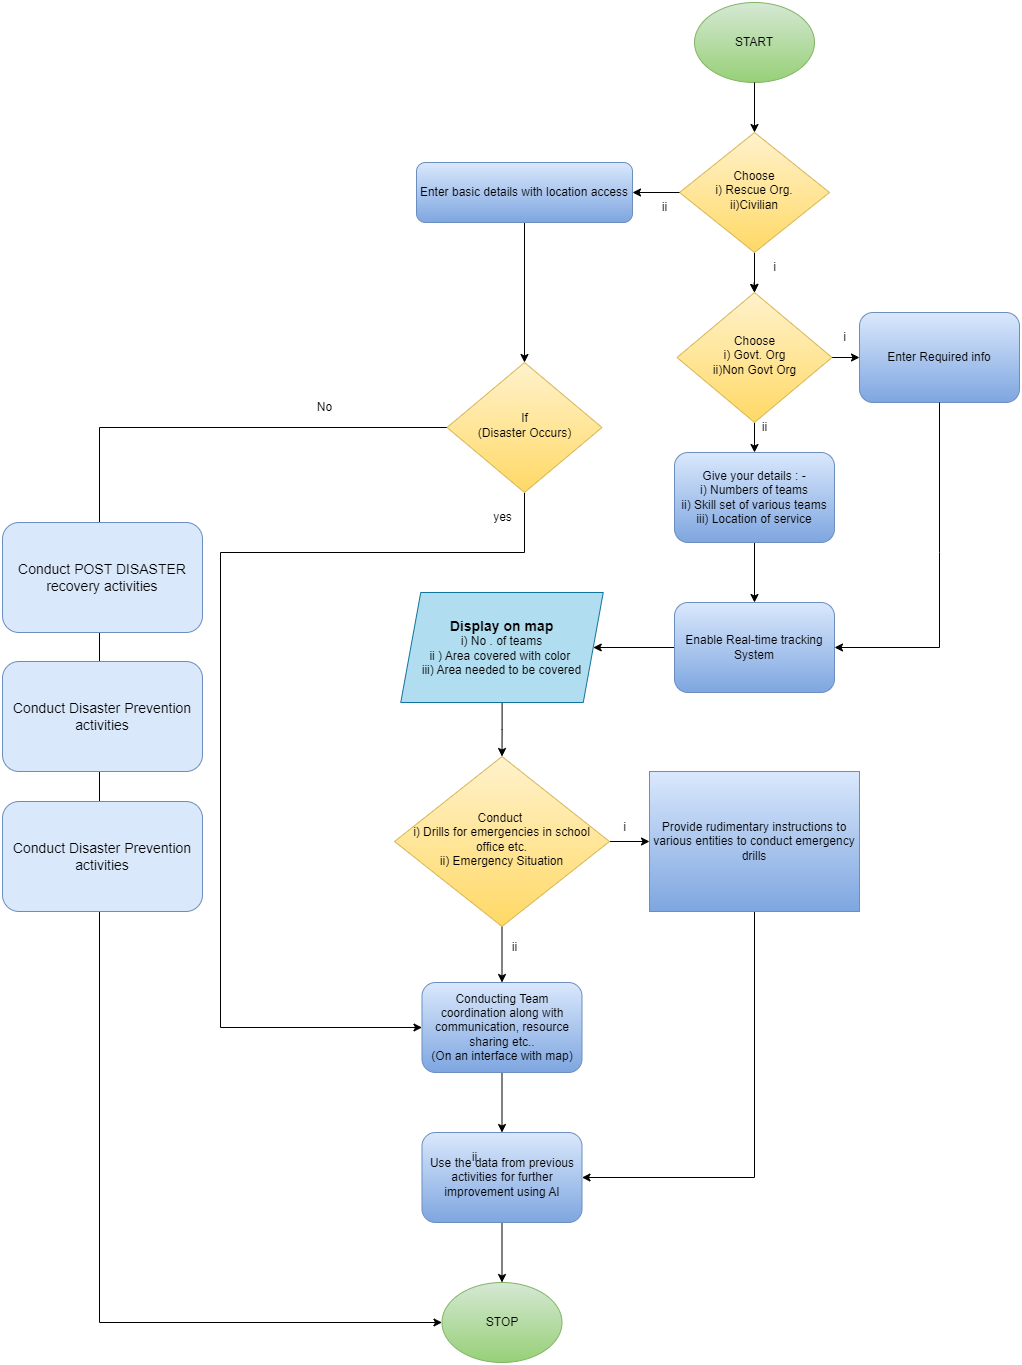

The diagram above was exported from draw.io. Its source (the exported page's mxGraphModel, read from the mxfile embedded in the PNG):
<mxGraphModel dx="1877" dy="1748" grid="1" gridSize="10" guides="1" tooltips="1" connect="1" arrows="1" fold="1" page="1" pageScale="1" pageWidth="827" pageHeight="1169" math="0" shadow="0">
  <root>
    <mxCell id="WIyWlLk6GJQsqaUBKTNV-0" />
    <mxCell id="WIyWlLk6GJQsqaUBKTNV-1" parent="WIyWlLk6GJQsqaUBKTNV-0" />
    <mxCell id="Zr-8DBme2ZjUZXGNY6yB-0" value="START" style="ellipse;whiteSpace=wrap;html=1;fillColor=#d5e8d4;strokeColor=#82b366;gradientColor=#97d077;" parent="WIyWlLk6GJQsqaUBKTNV-1" vertex="1">
      <mxGeometry x="-135" y="-170" width="120" height="80" as="geometry" />
    </mxCell>
    <mxCell id="nfn14eSJLS3iNi-C-Fcr-1" value="" style="edgeStyle=orthogonalEdgeStyle;rounded=0;orthogonalLoop=1;jettySize=auto;html=1;" parent="WIyWlLk6GJQsqaUBKTNV-1" source="Zr-8DBme2ZjUZXGNY6yB-1" target="Zr-8DBme2ZjUZXGNY6yB-3" edge="1">
      <mxGeometry relative="1" as="geometry" />
    </mxCell>
    <mxCell id="Zr-8DBme2ZjUZXGNY6yB-1" value="Choose&lt;br&gt;i) Rescue Org.&lt;br&gt;ii)Civilian" style="rhombus;whiteSpace=wrap;html=1;shadow=0;fontFamily=Helvetica;fontSize=12;align=center;strokeWidth=1;spacing=6;spacingTop=-4;fillColor=#fff2cc;strokeColor=#d6b656;gradientColor=#ffd966;" parent="WIyWlLk6GJQsqaUBKTNV-1" vertex="1">
      <mxGeometry x="-150" y="-40" width="150" height="120" as="geometry" />
    </mxCell>
    <mxCell id="Zr-8DBme2ZjUZXGNY6yB-38" value="" style="edgeStyle=orthogonalEdgeStyle;rounded=0;orthogonalLoop=1;jettySize=auto;html=1;" parent="WIyWlLk6GJQsqaUBKTNV-1" source="Zr-8DBme2ZjUZXGNY6yB-2" target="Zr-8DBme2ZjUZXGNY6yB-25" edge="1">
      <mxGeometry relative="1" as="geometry" />
    </mxCell>
    <mxCell id="Zr-8DBme2ZjUZXGNY6yB-2" value="Enter basic details with location access" style="rounded=1;whiteSpace=wrap;html=1;fontSize=12;glass=0;strokeWidth=1;shadow=0;fillColor=#dae8fc;gradientColor=#7ea6e0;strokeColor=#6c8ebf;" parent="WIyWlLk6GJQsqaUBKTNV-1" vertex="1">
      <mxGeometry x="-413" y="-10" width="216" height="60" as="geometry" />
    </mxCell>
    <mxCell id="Zr-8DBme2ZjUZXGNY6yB-35" value="" style="edgeStyle=orthogonalEdgeStyle;rounded=0;orthogonalLoop=1;jettySize=auto;html=1;" parent="WIyWlLk6GJQsqaUBKTNV-1" source="Zr-8DBme2ZjUZXGNY6yB-16" target="Zr-8DBme2ZjUZXGNY6yB-17" edge="1">
      <mxGeometry relative="1" as="geometry" />
    </mxCell>
    <mxCell id="Zr-8DBme2ZjUZXGNY6yB-16" value="Enable Real-time tracking System" style="rounded=1;whiteSpace=wrap;html=1;fontSize=12;glass=0;strokeWidth=1;shadow=0;fillColor=#dae8fc;gradientColor=#7ea6e0;strokeColor=#6c8ebf;" parent="WIyWlLk6GJQsqaUBKTNV-1" vertex="1">
      <mxGeometry x="-155" y="430" width="160" height="90" as="geometry" />
    </mxCell>
    <mxCell id="Zr-8DBme2ZjUZXGNY6yB-36" value="" style="edgeStyle=orthogonalEdgeStyle;rounded=0;orthogonalLoop=1;jettySize=auto;html=1;" parent="WIyWlLk6GJQsqaUBKTNV-1" source="Zr-8DBme2ZjUZXGNY6yB-17" target="Zr-8DBme2ZjUZXGNY6yB-26" edge="1">
      <mxGeometry relative="1" as="geometry" />
    </mxCell>
    <mxCell id="Zr-8DBme2ZjUZXGNY6yB-17" value="&lt;b&gt;&lt;font style=&quot;font-size: 14px;&quot;&gt;Display on map&lt;/font&gt;&lt;/b&gt;&lt;br&gt;i) No . of teams&lt;br&gt;ii ) Area covered with color&amp;nbsp;&lt;br&gt;iii) Area needed to be covered" style="shape=parallelogram;perimeter=parallelogramPerimeter;whiteSpace=wrap;html=1;fixedSize=1;fillColor=#b1ddf0;strokeColor=#10739e;" parent="WIyWlLk6GJQsqaUBKTNV-1" vertex="1">
      <mxGeometry x="-428.75" y="420" width="202.5" height="110" as="geometry" />
    </mxCell>
    <mxCell id="Zr-8DBme2ZjUZXGNY6yB-18" value="" style="endArrow=classic;html=1;rounded=0;entryX=0.5;entryY=0;entryDx=0;entryDy=0;exitX=0.5;exitY=1;exitDx=0;exitDy=0;" parent="WIyWlLk6GJQsqaUBKTNV-1" source="Zr-8DBme2ZjUZXGNY6yB-0" target="Zr-8DBme2ZjUZXGNY6yB-1" edge="1">
      <mxGeometry width="50" height="50" relative="1" as="geometry">
        <mxPoint x="-72" y="-69" as="sourcePoint" />
        <mxPoint x="-76" y="-10" as="targetPoint" />
      </mxGeometry>
    </mxCell>
    <mxCell id="Zr-8DBme2ZjUZXGNY6yB-19" value="" style="endArrow=classic;html=1;rounded=0;entryX=0.5;entryY=0;entryDx=0;entryDy=0;exitX=0.5;exitY=1;exitDx=0;exitDy=0;" parent="WIyWlLk6GJQsqaUBKTNV-1" source="Zr-8DBme2ZjUZXGNY6yB-3" edge="1">
      <mxGeometry width="50" height="50" relative="1" as="geometry">
        <mxPoint x="-75.5" y="110" as="sourcePoint" />
        <mxPoint x="-75.5" y="190" as="targetPoint" />
      </mxGeometry>
    </mxCell>
    <mxCell id="Zr-8DBme2ZjUZXGNY6yB-24" value="" style="endArrow=classic;html=1;rounded=0;entryX=1;entryY=0.5;entryDx=0;entryDy=0;exitX=0;exitY=0.5;exitDx=0;exitDy=0;" parent="WIyWlLk6GJQsqaUBKTNV-1" source="Zr-8DBme2ZjUZXGNY6yB-1" target="Zr-8DBme2ZjUZXGNY6yB-2" edge="1">
      <mxGeometry width="50" height="50" relative="1" as="geometry">
        <mxPoint x="-230" y="40" as="sourcePoint" />
        <mxPoint x="-230" y="120" as="targetPoint" />
      </mxGeometry>
    </mxCell>
    <mxCell id="Zr-8DBme2ZjUZXGNY6yB-59" value="" style="edgeStyle=orthogonalEdgeStyle;rounded=0;orthogonalLoop=1;jettySize=auto;html=1;exitX=0;exitY=0.5;exitDx=0;exitDy=0;entryX=0;entryY=0.5;entryDx=0;entryDy=0;" parent="WIyWlLk6GJQsqaUBKTNV-1" source="Zr-8DBme2ZjUZXGNY6yB-25" target="Zr-8DBme2ZjUZXGNY6yB-46" edge="1">
      <mxGeometry relative="1" as="geometry">
        <mxPoint x="-430" y="1480" as="targetPoint" />
        <Array as="points">
          <mxPoint x="-730" y="255" />
          <mxPoint x="-730" y="1150" />
        </Array>
      </mxGeometry>
    </mxCell>
    <mxCell id="nfn14eSJLS3iNi-C-Fcr-6" value="" style="edgeStyle=orthogonalEdgeStyle;rounded=0;orthogonalLoop=1;jettySize=auto;html=1;exitX=0.5;exitY=1;exitDx=0;exitDy=0;entryX=0;entryY=0.5;entryDx=0;entryDy=0;" parent="WIyWlLk6GJQsqaUBKTNV-1" source="Zr-8DBme2ZjUZXGNY6yB-25" target="Zr-8DBme2ZjUZXGNY6yB-33" edge="1">
      <mxGeometry relative="1" as="geometry">
        <mxPoint x="-610" y="830" as="targetPoint" />
        <Array as="points">
          <mxPoint x="-305" y="380" />
          <mxPoint x="-609" y="380" />
          <mxPoint x="-609" y="855" />
        </Array>
      </mxGeometry>
    </mxCell>
    <mxCell id="Zr-8DBme2ZjUZXGNY6yB-25" value="If&lt;br&gt;(Disaster Occurs)" style="rhombus;whiteSpace=wrap;html=1;shadow=0;fontFamily=Helvetica;fontSize=12;align=center;strokeWidth=1;spacing=6;spacingTop=-4;fillColor=#fff2cc;gradientColor=#ffd966;strokeColor=#d6b656;" parent="WIyWlLk6GJQsqaUBKTNV-1" vertex="1">
      <mxGeometry x="-382.5" y="190" width="155" height="130" as="geometry" />
    </mxCell>
    <mxCell id="Zr-8DBme2ZjUZXGNY6yB-37" value="" style="edgeStyle=orthogonalEdgeStyle;rounded=0;orthogonalLoop=1;jettySize=auto;html=1;" parent="WIyWlLk6GJQsqaUBKTNV-1" source="Zr-8DBme2ZjUZXGNY6yB-26" target="Zr-8DBme2ZjUZXGNY6yB-33" edge="1">
      <mxGeometry relative="1" as="geometry" />
    </mxCell>
    <mxCell id="Zr-8DBme2ZjUZXGNY6yB-44" value="" style="edgeStyle=orthogonalEdgeStyle;rounded=0;orthogonalLoop=1;jettySize=auto;html=1;" parent="WIyWlLk6GJQsqaUBKTNV-1" source="Zr-8DBme2ZjUZXGNY6yB-26" target="Zr-8DBme2ZjUZXGNY6yB-43" edge="1">
      <mxGeometry relative="1" as="geometry" />
    </mxCell>
    <mxCell id="Zr-8DBme2ZjUZXGNY6yB-26" value="Conduct&amp;nbsp;&lt;br&gt;i) Drills for emergencies in school office etc.&lt;br&gt;ii) Emergency Situation" style="rhombus;whiteSpace=wrap;html=1;shadow=0;fontFamily=Helvetica;fontSize=12;align=center;strokeWidth=1;spacing=6;spacingTop=-4;fillColor=#fff2cc;gradientColor=#ffd966;strokeColor=#d6b656;" parent="WIyWlLk6GJQsqaUBKTNV-1" vertex="1">
      <mxGeometry x="-435" y="584" width="215" height="170" as="geometry" />
    </mxCell>
    <mxCell id="Zr-8DBme2ZjUZXGNY6yB-29" value="Enter Required info" style="rounded=1;whiteSpace=wrap;html=1;fontSize=12;glass=0;strokeWidth=1;shadow=0;fillColor=#dae8fc;gradientColor=#7ea6e0;strokeColor=#6c8ebf;" parent="WIyWlLk6GJQsqaUBKTNV-1" vertex="1">
      <mxGeometry x="30" y="140" width="160" height="90" as="geometry" />
    </mxCell>
    <mxCell id="Zr-8DBme2ZjUZXGNY6yB-30" value="" style="endArrow=classic;html=1;rounded=0;entryX=0;entryY=0.5;entryDx=0;entryDy=0;exitX=1;exitY=0.5;exitDx=0;exitDy=0;" parent="WIyWlLk6GJQsqaUBKTNV-1" source="Zr-8DBme2ZjUZXGNY6yB-3" target="Zr-8DBme2ZjUZXGNY6yB-29" edge="1">
      <mxGeometry width="50" height="50" relative="1" as="geometry">
        <mxPoint x="70" y="215" as="sourcePoint" />
        <mxPoint x="70" y="295" as="targetPoint" />
      </mxGeometry>
    </mxCell>
    <mxCell id="Zr-8DBme2ZjUZXGNY6yB-31" value="" style="endArrow=classic;html=1;rounded=0;exitX=0.5;exitY=1;exitDx=0;exitDy=0;entryX=1;entryY=0.5;entryDx=0;entryDy=0;" parent="WIyWlLk6GJQsqaUBKTNV-1" source="Zr-8DBme2ZjUZXGNY6yB-29" target="Zr-8DBme2ZjUZXGNY6yB-16" edge="1">
      <mxGeometry width="50" height="50" relative="1" as="geometry">
        <mxPoint x="240" y="300" as="sourcePoint" />
        <mxPoint x="240" y="640" as="targetPoint" />
        <Array as="points">
          <mxPoint x="110" y="380" />
          <mxPoint x="110" y="475" />
        </Array>
      </mxGeometry>
    </mxCell>
    <mxCell id="Zr-8DBme2ZjUZXGNY6yB-47" value="" style="edgeStyle=orthogonalEdgeStyle;rounded=0;orthogonalLoop=1;jettySize=auto;html=1;" parent="WIyWlLk6GJQsqaUBKTNV-1" source="Zr-8DBme2ZjUZXGNY6yB-33" target="Zr-8DBme2ZjUZXGNY6yB-45" edge="1">
      <mxGeometry relative="1" as="geometry" />
    </mxCell>
    <mxCell id="Zr-8DBme2ZjUZXGNY6yB-33" value="Conducting Team coordination along with communication, resource sharing etc..&lt;br&gt;(On an interface with map)" style="rounded=1;whiteSpace=wrap;html=1;fontSize=12;glass=0;strokeWidth=1;shadow=0;fillColor=#dae8fc;gradientColor=#7ea6e0;strokeColor=#6c8ebf;" parent="WIyWlLk6GJQsqaUBKTNV-1" vertex="1">
      <mxGeometry x="-407.5" y="810" width="160" height="90" as="geometry" />
    </mxCell>
    <mxCell id="Zr-8DBme2ZjUZXGNY6yB-50" value="" style="edgeStyle=orthogonalEdgeStyle;rounded=0;orthogonalLoop=1;jettySize=auto;html=1;entryX=1;entryY=0.5;entryDx=0;entryDy=0;exitX=0.5;exitY=1;exitDx=0;exitDy=0;" parent="WIyWlLk6GJQsqaUBKTNV-1" source="Zr-8DBme2ZjUZXGNY6yB-43" target="Zr-8DBme2ZjUZXGNY6yB-45" edge="1">
      <mxGeometry relative="1" as="geometry">
        <mxPoint x="-47.5" y="1280" as="targetPoint" />
      </mxGeometry>
    </mxCell>
    <mxCell id="Zr-8DBme2ZjUZXGNY6yB-43" value="Provide rudimentary instructions to various entities to conduct emergency drills" style="rounded=0;whiteSpace=wrap;html=1;fillColor=#dae8fc;gradientColor=#7ea6e0;strokeColor=#6c8ebf;" parent="WIyWlLk6GJQsqaUBKTNV-1" vertex="1">
      <mxGeometry x="-180" y="599" width="210" height="140" as="geometry" />
    </mxCell>
    <mxCell id="Zr-8DBme2ZjUZXGNY6yB-48" value="" style="edgeStyle=orthogonalEdgeStyle;rounded=0;orthogonalLoop=1;jettySize=auto;html=1;" parent="WIyWlLk6GJQsqaUBKTNV-1" source="Zr-8DBme2ZjUZXGNY6yB-45" target="Zr-8DBme2ZjUZXGNY6yB-46" edge="1">
      <mxGeometry relative="1" as="geometry" />
    </mxCell>
    <mxCell id="Zr-8DBme2ZjUZXGNY6yB-45" value="Use the data from previous activities for further improvement using AI" style="rounded=1;whiteSpace=wrap;html=1;fontSize=12;glass=0;strokeWidth=1;shadow=0;fillColor=#dae8fc;gradientColor=#7ea6e0;strokeColor=#6c8ebf;" parent="WIyWlLk6GJQsqaUBKTNV-1" vertex="1">
      <mxGeometry x="-407.5" y="960" width="160" height="90" as="geometry" />
    </mxCell>
    <mxCell id="Zr-8DBme2ZjUZXGNY6yB-46" value="STOP" style="ellipse;whiteSpace=wrap;html=1;fillColor=#d5e8d4;strokeColor=#82b366;gradientColor=#97d077;" parent="WIyWlLk6GJQsqaUBKTNV-1" vertex="1">
      <mxGeometry x="-387.5" y="1110" width="120" height="80" as="geometry" />
    </mxCell>
    <mxCell id="Zr-8DBme2ZjUZXGNY6yB-52" value="ii" style="text;html=1;align=center;verticalAlign=middle;resizable=0;points=[];autosize=1;strokeColor=none;fillColor=none;" parent="WIyWlLk6GJQsqaUBKTNV-1" vertex="1">
      <mxGeometry x="-180" y="20" width="30" height="30" as="geometry" />
    </mxCell>
    <mxCell id="Zr-8DBme2ZjUZXGNY6yB-53" value="ii" style="text;html=1;align=center;verticalAlign=middle;resizable=0;points=[];autosize=1;strokeColor=none;fillColor=none;" parent="WIyWlLk6GJQsqaUBKTNV-1" vertex="1">
      <mxGeometry x="-80" y="340" width="30" height="30" as="geometry" />
    </mxCell>
    <mxCell id="Zr-8DBme2ZjUZXGNY6yB-54" value="i" style="text;html=1;align=center;verticalAlign=middle;resizable=0;points=[];autosize=1;strokeColor=none;fillColor=none;" parent="WIyWlLk6GJQsqaUBKTNV-1" vertex="1">
      <mxGeometry y="150" width="30" height="30" as="geometry" />
    </mxCell>
    <mxCell id="Zr-8DBme2ZjUZXGNY6yB-56" value="i" style="text;html=1;align=center;verticalAlign=middle;resizable=0;points=[];autosize=1;strokeColor=none;fillColor=none;" parent="WIyWlLk6GJQsqaUBKTNV-1" vertex="1">
      <mxGeometry x="-80" y="120" width="30" height="30" as="geometry" />
    </mxCell>
    <mxCell id="Zr-8DBme2ZjUZXGNY6yB-57" value="yes" style="text;html=1;align=center;verticalAlign=middle;resizable=0;points=[];autosize=1;strokeColor=none;fillColor=none;" parent="WIyWlLk6GJQsqaUBKTNV-1" vertex="1">
      <mxGeometry x="-347.5" y="330" width="40" height="30" as="geometry" />
    </mxCell>
    <mxCell id="Zr-8DBme2ZjUZXGNY6yB-60" value="No" style="text;html=1;align=center;verticalAlign=middle;resizable=0;points=[];autosize=1;strokeColor=none;fillColor=none;" parent="WIyWlLk6GJQsqaUBKTNV-1" vertex="1">
      <mxGeometry x="-525.5" y="220" width="40" height="30" as="geometry" />
    </mxCell>
    <mxCell id="Zr-8DBme2ZjUZXGNY6yB-62" value="ii" style="text;html=1;align=center;verticalAlign=middle;resizable=0;points=[];autosize=1;strokeColor=none;fillColor=none;" parent="WIyWlLk6GJQsqaUBKTNV-1" vertex="1">
      <mxGeometry x="-370" y="970" width="30" height="30" as="geometry" />
    </mxCell>
    <mxCell id="nfn14eSJLS3iNi-C-Fcr-0" value="" style="endArrow=classic;html=1;rounded=0;entryX=0.5;entryY=0;entryDx=0;entryDy=0;exitX=0.5;exitY=1;exitDx=0;exitDy=0;" parent="WIyWlLk6GJQsqaUBKTNV-1" target="Zr-8DBme2ZjUZXGNY6yB-3" edge="1">
      <mxGeometry width="50" height="50" relative="1" as="geometry">
        <mxPoint x="-75.5" y="110" as="sourcePoint" />
        <mxPoint x="-75.5" y="190" as="targetPoint" />
      </mxGeometry>
    </mxCell>
    <mxCell id="nfn14eSJLS3iNi-C-Fcr-3" value="" style="edgeStyle=orthogonalEdgeStyle;rounded=0;orthogonalLoop=1;jettySize=auto;html=1;" parent="WIyWlLk6GJQsqaUBKTNV-1" source="Zr-8DBme2ZjUZXGNY6yB-3" target="Zr-8DBme2ZjUZXGNY6yB-15" edge="1">
      <mxGeometry relative="1" as="geometry" />
    </mxCell>
    <mxCell id="Zr-8DBme2ZjUZXGNY6yB-3" value="Choose&lt;br&gt;i) Govt. Org&lt;br&gt;ii)Non Govt Org" style="rhombus;whiteSpace=wrap;html=1;shadow=0;fontFamily=Helvetica;fontSize=12;align=center;strokeWidth=1;spacing=6;spacingTop=-4;fillColor=#fff2cc;gradientColor=#ffd966;strokeColor=#d6b656;" parent="WIyWlLk6GJQsqaUBKTNV-1" vertex="1">
      <mxGeometry x="-152.5" y="120" width="155" height="130" as="geometry" />
    </mxCell>
    <mxCell id="nfn14eSJLS3iNi-C-Fcr-2" value="" style="endArrow=classic;html=1;rounded=0;entryX=0.5;entryY=0;entryDx=0;entryDy=0;exitX=0.5;exitY=1;exitDx=0;exitDy=0;" parent="WIyWlLk6GJQsqaUBKTNV-1" target="Zr-8DBme2ZjUZXGNY6yB-15" edge="1">
      <mxGeometry width="50" height="50" relative="1" as="geometry">
        <mxPoint x="-75.5" y="320" as="sourcePoint" />
        <mxPoint x="-75.5" y="400" as="targetPoint" />
      </mxGeometry>
    </mxCell>
    <mxCell id="nfn14eSJLS3iNi-C-Fcr-4" value="" style="edgeStyle=orthogonalEdgeStyle;rounded=0;orthogonalLoop=1;jettySize=auto;html=1;" parent="WIyWlLk6GJQsqaUBKTNV-1" source="Zr-8DBme2ZjUZXGNY6yB-15" target="Zr-8DBme2ZjUZXGNY6yB-16" edge="1">
      <mxGeometry relative="1" as="geometry" />
    </mxCell>
    <mxCell id="Zr-8DBme2ZjUZXGNY6yB-15" value="Give your details : -&lt;br&gt;i) Numbers of teams&lt;br&gt;ii) Skill set of various teams&lt;br&gt;iii) Location of service" style="rounded=1;whiteSpace=wrap;html=1;fontSize=12;glass=0;strokeWidth=1;shadow=0;fillColor=#dae8fc;gradientColor=#7ea6e0;strokeColor=#6c8ebf;" parent="WIyWlLk6GJQsqaUBKTNV-1" vertex="1">
      <mxGeometry x="-155" y="280" width="160" height="90" as="geometry" />
    </mxCell>
    <mxCell id="isiYz7auDvM5HsH_F6YM-0" value="i" style="text;html=1;align=center;verticalAlign=middle;resizable=0;points=[];autosize=1;strokeColor=none;fillColor=none;" parent="WIyWlLk6GJQsqaUBKTNV-1" vertex="1">
      <mxGeometry x="-70" y="80" width="30" height="30" as="geometry" />
    </mxCell>
    <mxCell id="isiYz7auDvM5HsH_F6YM-1" value="ii" style="text;html=1;align=center;verticalAlign=middle;resizable=0;points=[];autosize=1;strokeColor=none;fillColor=none;" parent="WIyWlLk6GJQsqaUBKTNV-1" vertex="1">
      <mxGeometry x="-80" y="240" width="30" height="30" as="geometry" />
    </mxCell>
    <mxCell id="isiYz7auDvM5HsH_F6YM-2" value="ii" style="text;html=1;align=center;verticalAlign=middle;resizable=0;points=[];autosize=1;strokeColor=none;fillColor=none;" parent="WIyWlLk6GJQsqaUBKTNV-1" vertex="1">
      <mxGeometry x="-330" y="760" width="30" height="30" as="geometry" />
    </mxCell>
    <mxCell id="isiYz7auDvM5HsH_F6YM-3" value="i" style="text;html=1;align=center;verticalAlign=middle;resizable=0;points=[];autosize=1;strokeColor=none;fillColor=none;" parent="WIyWlLk6GJQsqaUBKTNV-1" vertex="1">
      <mxGeometry x="-220" y="640" width="30" height="30" as="geometry" />
    </mxCell>
    <mxCell id="KdZ_rpN8U6W4-hzwddgB-0" value="&lt;font style=&quot;font-size: 14px;&quot;&gt;Conduct POST DISASTER recovery activities&lt;/font&gt;" style="rounded=1;whiteSpace=wrap;html=1;fillColor=#dae8fc;strokeColor=#6c8ebf;" vertex="1" parent="WIyWlLk6GJQsqaUBKTNV-1">
      <mxGeometry x="-827" y="350" width="200" height="110" as="geometry" />
    </mxCell>
    <mxCell id="KdZ_rpN8U6W4-hzwddgB-1" value="&lt;font style=&quot;font-size: 14px;&quot;&gt;Conduct Disaster Prevention activities&lt;/font&gt;" style="rounded=1;whiteSpace=wrap;html=1;fillColor=#dae8fc;strokeColor=#6c8ebf;" vertex="1" parent="WIyWlLk6GJQsqaUBKTNV-1">
      <mxGeometry x="-827" y="489" width="200" height="110" as="geometry" />
    </mxCell>
    <mxCell id="KdZ_rpN8U6W4-hzwddgB-2" value="&lt;font style=&quot;font-size: 14px;&quot;&gt;Conduct Disaster Prevention activities&lt;/font&gt;" style="rounded=1;whiteSpace=wrap;html=1;fillColor=#dae8fc;strokeColor=#6c8ebf;" vertex="1" parent="WIyWlLk6GJQsqaUBKTNV-1">
      <mxGeometry x="-827" y="629" width="200" height="110" as="geometry" />
    </mxCell>
  </root>
</mxGraphModel>